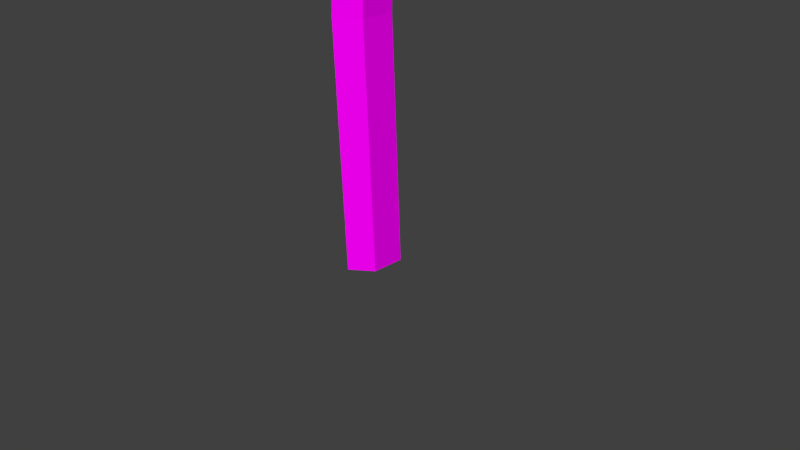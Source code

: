 # Source: Axt_3_zweihaender.blend  (saved by Blender 2.72.0; exported with 4.5.12 LTS)
import bpy
from mathutils import Matrix  # noqa: F401  (used for matrix-valued properties, if any)

bpy.ops.wm.read_factory_settings(use_empty=True)
scene = bpy.context.scene
scene.name = 'Scene'

# ---- collections
col_collection_1 = bpy.data.collections.new('Collection 1'); scene.collection.children.link(col_collection_1)

# ---- images (referenced by path relative to the original .blend; pixels are not part of the script)
import os
ASSET_DIR = os.environ.get("B2B_ASSET_DIR", "")  # directory of the original .blend (textures are referenced by path, not embedded)
HERE = os.path.dirname(os.path.abspath(__file__))  # packed textures are extracted next to this script under _unpacked/

def load_image(name, relpath, width, height, colorspace="sRGB"):
    """Load a texture the original file referenced (path relative to the .blend, or extracted next to this script)."""
    p = next((c for c in (os.path.join(HERE, relpath), os.path.join(ASSET_DIR, relpath)) if relpath and os.path.exists(c)), "")
    if p:
        img = bpy.data.images.load(p, check_existing=True)
        img.name = name
    else:  # same state as the original file: an image datablock whose file is absent (Cycles renders it pink)
        img = bpy.data.images.new(name, width, height)
        img.source = "FILE"
        img.filepath = "//" + (relpath or name)
    img.colorspace_settings.name = colorspace
    return img
img_axt_3_tex_png = load_image('Axt_3_tex.png', 'Axt_3_tex.png', 1024, 1024, 'sRGB')

# ---- materials (node trees are filled in below, after node groups)
mat_material_001 = bpy.data.materials.new('Material.001')
mat_material_001.alpha_threshold = 0.0
mat_material_001.roughness = 0.5
mat_material = bpy.data.materials.new('Material')
mat_material.alpha_threshold = 0.0
mat_material.roughness = 0.5

# ---- material node trees
mat_material_001.use_nodes = True; mat_material_001.node_tree.nodes.clear()
_N = mat_material_001.node_tree.nodes; _L = mat_material_001.node_tree.links
n0 = _N.new('ShaderNodeOutputMaterial'); n0.name = 'Material Output'; n0.location = (300, 300)
n1 = _N.new('ShaderNodeBsdfDiffuse'); n1.name = 'Diffuse BSDF'; n1.location = (10, 300)
n2 = _N.new('ShaderNodeTexImage'); n2.name = 'Image Texture'; n2.location = (-180, 300)
n2.width = 140
n2.image = img_axt_3_tex_png
_L.new(n1.outputs[0], n0.inputs[0])
_L.new(n2.outputs[0], n1.inputs[0])
n0.is_active_output = True
mat_material.use_nodes = True; mat_material.node_tree.nodes.clear()
_N = mat_material.node_tree.nodes; _L = mat_material.node_tree.links
n0 = _N.new('ShaderNodeOutputMaterial'); n0.name = 'Material Output'; n0.location = (300, 300)
n1 = _N.new('ShaderNodeEmission'); n1.name = 'Emission'; n1.location = (110, 300)
n1.inputs[0].default_value = (0.8, 0.8, 0.8, 1.0)
_L.new(n1.outputs[0], n0.inputs[0])
n0.is_active_output = True

# ---- world
world_world = bpy.data.worlds.new('World'); scene.world = world_world
world_world.color = (0.05088, 0.05088, 0.05088)
world_world.use_sun_shadow = False
world_world.sun_shadow_jitter_overblur = 0.0
world_world.cycles.sampling_method = 'MANUAL'
world_world.cycles.sample_map_resolution = 256

# ---- cameras
cam_camera = bpy.data.cameras.new('Camera')
cam_camera.clip_end = 100.0
cam_camera.lens = 35.0
cam_camera.sensor_width = 32.0
cam_camera.sensor_height = 18.0
cam_camera.ortho_scale = 7.314
cam_camera.dof.focus_distance = 0.0

# ---- meshes
me_cylinder = bpy.data.meshes.new('Cylinder')
me_cylinder.from_pydata([(-0.06034, 2.685, 0.3957), (0.06034, 2.685, 0.3957), (-0.06034, 2.685, 1.121), (0.06034, 2.685, 1.121), (-1.048, 1.156, 0.9163), (-1.048, 1.156, 0.6009), (1.048, 1.156, 0.9163), (1.048, 1.156, 0.6009), (-0.06034, 3.598, 0.94), (-0.06034, 4.015, 0.7586), (-0.06034, 3.598, 0.5772), (0.06034, 3.598, 0.94), (0.06034, 4.015, 0.7586), (0.06034, 3.598, 0.5772), (-1.048, 1.156, 0.8641), (-1.048, 1.156, 0.7586), (-1.048, 1.156, 0.6531), (1.048, 1.156, 0.8641), (1.048, 1.156, 0.7586), (1.048, 1.156, 0.6531), (-0.06034, -2.685, 0.3957), (0.06034, -2.685, 0.3957), (-0.06034, -2.685, 1.121), (0.06034, -2.685, 1.121), (-1.048, -1.156, 0.9163), (-1.048, -1.156, 0.6009), (1.048, -1.156, 0.9163), (1.048, -1.156, 0.6009), (-1.048, 0.0, 0.9696), (-1.048, 0.0, 0.5476), (1.048, 0.0, 0.9696), (1.048, 0.0, 0.5476), (-0.06034, -3.598, 0.94), (-0.06034, -4.015, 0.7586), (-0.06034, -3.598, 0.5772), (0.06034, -3.598, 0.94), (0.06034, -4.015, 0.7586), (0.06034, -3.598, 0.5772), (-1.048, -1.156, 0.8641), (-1.048, -1.156, 0.7586), (-1.048, -1.156, 0.6531), (1.048, -1.156, 0.8641), (1.048, -1.156, 0.7586), (1.048, -1.156, 0.6531), (-1.048, 0.0, 0.8641), (-1.048, 0.0, 0.7586), (-1.048, 0.0, 0.6531), (1.048, 0.0, 0.8641), (1.048, 0.0, 0.7586), (1.048, 0.0, 0.6531), (0.0, 1.0, -1.0), (0.0, 1.0, 1.0), (0.866, 0.5, -1.0), (0.866, 0.5, 1.0), (0.866, -0.5, -1.0), (0.866, -0.5, 1.0), (-8.742e-08, -1.0, -1.0), (-8.742e-08, -1.0, 1.0), (-0.866, -0.5, -1.0), (-0.866, -0.5, 1.0), (-0.866, 0.5, -1.0), (-0.866, 0.5, 1.0), (-0.2025, 0.9366, -0.3333), (0.1519, 1.009, 0.3333), (1.018, 0.5086, 0.3333), (0.6636, 0.4366, -0.3333), (1.018, -0.4914, 0.3333), (0.6636, -0.5634, -0.3333), (0.1519, -0.9914, 0.3333), (-0.2025, -1.063, -0.3333), (-0.7142, -0.4914, 0.3333), (-1.068, -0.5634, -0.3333), (-0.7142, 0.5086, 0.3333), (-1.068, 0.4366, -0.3333)], [], [(16, 10, 0, 5), (10, 13, 1, 0), (5, 0, 1, 7), (6, 3, 2, 4), (46, 16, 5, 29), (13, 19, 7, 1), (29, 5, 7, 31), (30, 6, 4, 28), (19, 49, 31, 7), (4, 2, 8, 14), (14, 8, 9, 15), (15, 9, 10, 16), (2, 3, 11, 8), (8, 11, 12, 9), (9, 12, 13, 10), (28, 4, 14, 44), (44, 14, 15, 45), (45, 15, 16, 46), (3, 6, 17, 11), (11, 17, 18, 12), (12, 18, 19, 13), (6, 30, 47, 17), (17, 47, 48, 18), (18, 48, 49, 19), (40, 25, 20, 34), (34, 20, 21, 37), (25, 27, 21, 20), (26, 24, 22, 23), (46, 29, 25, 40), (37, 21, 27, 43), (29, 31, 27, 25), (30, 28, 24, 26), (43, 27, 31, 49), (24, 38, 32, 22), (38, 39, 33, 32), (39, 40, 34, 33), (22, 32, 35, 23), (32, 33, 36, 35), (33, 34, 37, 36), (28, 44, 38, 24), (44, 45, 39, 38), (45, 46, 40, 39), (23, 35, 41, 26), (35, 36, 42, 41), (36, 37, 43, 42), (26, 41, 47, 30), (41, 42, 48, 47), (42, 43, 49, 48), (63, 51, 53, 64), (64, 53, 55, 66), (66, 55, 57, 68), (68, 57, 59, 70), (53, 51, 61, 59, 57, 55), (72, 61, 51, 63), (70, 59, 61, 72), (50, 52, 54, 56, 58, 60), (50, 62, 65, 52), (62, 63, 64, 65), (52, 65, 67, 54), (65, 64, 66, 67), (54, 67, 69, 56), (67, 66, 68, 69), (56, 69, 71, 58), (69, 68, 70, 71), (60, 73, 62, 50), (73, 72, 63, 62), (58, 71, 73, 60), (71, 70, 72, 73)])
_uv = me_cylinder.uv_layers.new(name='UVMap')
_uv.uv.foreach_set('vector', [0.815, 0.1504, 0.7989, 0.384, 0.7501, 0.3092, 0.8078, 0.1501, 0.7989, 0.384, 0.7997, 0.3947, 0.6717, 0.3988, 0.6709, 0.388, 0.8993, 0.8886, 0.9617, 0.9286, 0.9617, 0.9335, 0.8993, 0.9735, 0.8993, 0.8036, 0.9617, 0.8436, 0.9617, 0.8485, 0.8993, 0.8885, 0.8153, 0.04716, 0.815, 0.1504, 0.8078, 0.1501, 0.8007, 0.04714, 0.7997, 0.3947, 0.8154, 0.6286, 0.8082, 0.6288, 0.7507, 0.4696, 0.8524, 0.8886, 0.8993, 0.8886, 0.8993, 0.9735, 0.8524, 0.9735, 0.8524, 0.8036, 0.8993, 0.8036, 0.8993, 0.8885, 0.8524, 0.8885, 0.8154, 0.6286, 0.8156, 0.7318, 0.8011, 0.7318, 0.8082, 0.6288, 0.8515, 0.1501, 0.9089, 0.3093, 0.8599, 0.3842, 0.8442, 0.1504, 0.8442, 0.1504, 0.8599, 0.3842, 0.8301, 0.3886, 0.8296, 0.1505, 0.8296, 0.1505, 0.8301, 0.3886, 0.7989, 0.384, 0.815, 0.1504, 0.9879, 0.3802, 0.9887, 0.3909, 0.8607, 0.3949, 0.8599, 0.3842, 0.8599, 0.3842, 0.8607, 0.3949, 0.8295, 0.3904, 0.8301, 0.3886, 0.8301, 0.3886, 0.8295, 0.3904, 0.7997, 0.3947, 0.7989, 0.384, 0.8586, 0.04714, 0.8515, 0.1501, 0.8442, 0.1504, 0.844, 0.04716, 0.844, 0.04716, 0.8442, 0.1504, 0.8296, 0.1505, 0.8297, 0.04717, 0.8297, 0.04717, 0.8296, 0.1505, 0.815, 0.1504, 0.8153, 0.04716, 0.9095, 0.4698, 0.8518, 0.6289, 0.8446, 0.6286, 0.8607, 0.3949, 0.8607, 0.3949, 0.8446, 0.6286, 0.83, 0.6285, 0.8295, 0.3904, 0.8295, 0.3904, 0.83, 0.6285, 0.8154, 0.6286, 0.7997, 0.3947, 0.8518, 0.6289, 0.8589, 0.7318, 0.8444, 0.7318, 0.8446, 0.6286, 0.8446, 0.6286, 0.8444, 0.7318, 0.8299, 0.7318, 0.83, 0.6285, 0.83, 0.6285, 0.8299, 0.7318, 0.8156, 0.7318, 0.8154, 0.6286, 0.6001, 0.604, 0.5928, 0.6042, 0.5351, 0.4452, 0.5839, 0.3703, 0.5839, 0.3703, 0.456, 0.3663, 0.4568, 0.3556, 0.5847, 0.3596, 0.8056, 0.8886, 0.8056, 0.9735, 0.7431, 0.9335, 0.7431, 0.9286, 0.8056, 0.8036, 0.8056, 0.8885, 0.7431, 0.8485, 0.7431, 0.8436, 0.6003, 0.7072, 0.5857, 0.7072, 0.5928, 0.6042, 0.6001, 0.604, 0.5847, 0.3596, 0.5357, 0.2847, 0.5932, 0.1255, 0.6004, 0.1258, 0.8524, 0.8886, 0.8524, 0.9735, 0.8056, 0.9735, 0.8056, 0.8886, 0.8524, 0.8036, 0.8524, 0.8885, 0.8056, 0.8885, 0.8056, 0.8036, 0.6004, 0.1258, 0.5932, 0.1255, 0.5861, 0.02253, 0.6006, 0.02255, 0.6365, 0.6042, 0.6293, 0.6039, 0.6449, 0.3701, 0.6939, 0.445, 0.6293, 0.6039, 0.6147, 0.6039, 0.6151, 0.3658, 0.6449, 0.3701, 0.6147, 0.6039, 0.6001, 0.604, 0.5839, 0.3703, 0.6151, 0.3658, 0.7729, 0.3742, 0.6449, 0.3701, 0.6457, 0.3594, 0.7737, 0.3634, 0.6449, 0.3701, 0.6151, 0.3658, 0.6146, 0.3639, 0.6457, 0.3594, 0.6151, 0.3658, 0.5839, 0.3703, 0.5847, 0.3596, 0.6146, 0.3639, 0.6436, 0.7072, 0.629, 0.7072, 0.6293, 0.6039, 0.6365, 0.6042, 0.629, 0.7072, 0.6147, 0.7072, 0.6147, 0.6039, 0.6293, 0.6039, 0.6147, 0.7072, 0.6003, 0.7072, 0.6001, 0.604, 0.6147, 0.6039, 0.6945, 0.2845, 0.6457, 0.3594, 0.6296, 0.1258, 0.6369, 0.1255, 0.6457, 0.3594, 0.6146, 0.3639, 0.615, 0.1259, 0.6296, 0.1258, 0.6146, 0.3639, 0.5847, 0.3596, 0.6004, 0.1258, 0.615, 0.1259, 0.6369, 0.1255, 0.6296, 0.1258, 0.6294, 0.02255, 0.6439, 0.02253, 0.6296, 0.1258, 0.615, 0.1259, 0.6149, 0.02256, 0.6294, 0.02255, 0.615, 0.1259, 0.6004, 0.1258, 0.6006, 0.02255, 0.6149, 0.02256, 0.3193, 0.5581, 0.376, 0.5432, 0.377, 0.6581, 0.3227, 0.6636, 0.3227, 0.6636, 0.377, 0.6581, 0.3728, 0.7682, 0.3216, 0.7584, 0.3216, 0.7584, 0.3728, 0.7682, 0.372, 0.8743, 0.3194, 0.8592, 0.3151, 0.1664, 0.3763, 0.1783, 0.3832, 0.3042, 0.3171, 0.2986, 0.377, 0.6581, 0.376, 0.5432, 0.4494, 0.4846, 0.5236, 0.541, 0.5245, 0.656, 0.4512, 0.7145, 0.317, 0.4324, 0.3804, 0.4271, 0.376, 0.5432, 0.3193, 0.5581, 0.3171, 0.2986, 0.3832, 0.3042, 0.3804, 0.4271, 0.317, 0.4324, 0.1973, 0.5446, 0.1935, 0.6622, 0.1161, 0.7165, 0.04249, 0.6532, 0.04635, 0.5356, 0.1238, 0.4813, 0.1973, 0.5446, 0.2573, 0.525, 0.2576, 0.6545, 0.1935, 0.6622, 0.2573, 0.525, 0.3193, 0.5581, 0.3227, 0.6636, 0.2576, 0.6545, 0.1935, 0.6622, 0.2576, 0.6545, 0.2631, 0.7815, 0.2033, 0.7756, 0.2576, 0.6545, 0.3227, 0.6636, 0.3216, 0.7584, 0.2631, 0.7815, 0.2033, 0.7756, 0.2631, 0.7815, 0.2678, 0.8964, 0.2152, 0.8815, 0.2631, 0.7815, 0.3216, 0.7584, 0.3194, 0.8592, 0.2678, 0.8964, 0.1855, 0.1863, 0.2497, 0.1989, 0.2501, 0.3114, 0.1912, 0.3111, 0.2497, 0.1989, 0.3151, 0.1664, 0.3171, 0.2986, 0.2501, 0.3114, 0.1983, 0.4294, 0.2534, 0.411, 0.2573, 0.525, 0.1973, 0.5446, 0.2534, 0.411, 0.317, 0.4324, 0.3193, 0.5581, 0.2573, 0.525, 0.1912, 0.3111, 0.2501, 0.3114, 0.2534, 0.411, 0.1983, 0.4294, 0.2501, 0.3114, 0.3171, 0.2986, 0.317, 0.4324, 0.2534, 0.411])
me_cylinder.materials.append(mat_material_001)
me_cylinder.use_remesh_preserve_volume = False
me_cylinder.use_remesh_preserve_attributes = False
me_cylinder.use_mirror_vertex_groups = False
me_cylinder.update()
me_plane = bpy.data.meshes.new('Plane')
me_plane.from_pydata([(-1.0, -1.0, 0.0), (1.0, -1.0, 0.0), (-1.0, 1.0, 0.0), (1.0, 1.0, 0.0)], [], [(0, 1, 3, 2)])
me_plane.materials.append(mat_material)
me_plane.use_remesh_preserve_volume = False
me_plane.use_remesh_preserve_attributes = False
me_plane.use_mirror_vertex_groups = False
me_plane.update()

# ---- objects
ob_cylinder = bpy.data.objects.new('Cylinder', me_cylinder)
ob_plane = bpy.data.objects.new('Plane', me_plane)
ob_camera = bpy.data.objects.new('Camera', cam_camera)

# ---- transforms, parenting, visibility, modifiers, constraints
ob_cylinder.location = (0.0, 0.0, 4.68)
ob_cylinder.scale = (0.3168, 0.4347, 4.738)
ob_cylinder.lineart.crease_threshold = 0.0
ob_plane.location = (0.0, 6.642, 6.903)
ob_plane.rotation_euler = (2.316, -0.0, 0.0)
ob_plane.scale = (3.395, 3.395, 3.395)
ob_plane.lineart.crease_threshold = 0.0
ob_camera.location = (7.481, -6.508, 5.344)
ob_camera.rotation_euler = (1.109, 0.01082, 0.8149)
ob_camera.lock_rotations_4d = False
ob_camera.empty_display_type = 'ARROWS'
ob_camera.color = (0.0, 0.0, 0.0, 0.0)
ob_camera.display_type = 'WIRE'
ob_camera.lineart.crease_threshold = 0.0

# ---- collection membership
col_collection_1.objects.link(ob_cylinder)
col_collection_1.objects.link(ob_plane)
col_collection_1.objects.link(ob_camera)

# ---- scene / render settings (as saved in the file)
scene.camera = ob_camera
scene.frame_start = 1; scene.frame_end = 250; scene.frame_set(1)
scene.render.engine = 'CYCLES'
scene.render.resolution_percentage = 50
scene.render.dither_intensity = 0.0
scene.cycles.use_denoising = False
scene.cycles.samples = 10
scene.cycles.sampling_pattern = 'TABULATED_SOBOL'
scene.cycles.light_sampling_threshold = 0.0
scene.cycles.use_adaptive_sampling = False
scene.cycles.use_light_tree = False
scene.cycles.blur_glossy = 0.0
scene.cycles.pixel_filter_type = 'GAUSSIAN'
scene.cycles.sample_clamp_indirect = 0.0
scene.view_settings.view_transform = 'Standard'
bpy.context.view_layer.update()

# ---- added for rendering (the .blend has no usable light): sun
light_auto_sun = bpy.data.lights.new('AutoSun', 'SUN')
light_auto_sun.energy = 3.0
light_auto_sun.angle = 0.0523599
ob_auto_sun = bpy.data.objects.new('AutoSun', light_auto_sun)
scene.collection.objects.link(ob_auto_sun)
ob_auto_sun.rotation_euler = (0.872665, 0.174533, 0.523599)
bpy.context.view_layer.update()
